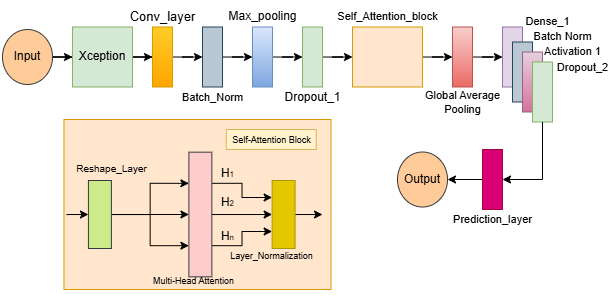

The diagram above was exported from draw.io. Its source (the exported page's mxGraphModel, read from the mxfile embedded in the PNG):
<mxGraphModel dx="724" dy="366" grid="1" gridSize="10" guides="1" tooltips="1" connect="1" arrows="1" fold="1" page="1" pageScale="1" pageWidth="827" pageHeight="1169" math="0" shadow="0">
  <root>
    <mxCell id="0" />
    <mxCell id="1" parent="0" />
    <mxCell id="hjMZUIRPKMjVyPimiMRc-18" value="" style="edgeStyle=orthogonalEdgeStyle;rounded=0;orthogonalLoop=1;jettySize=auto;html=1;" parent="1" source="hjMZUIRPKMjVyPimiMRc-2" target="hjMZUIRPKMjVyPimiMRc-3" edge="1">
      <mxGeometry relative="1" as="geometry" />
    </mxCell>
    <mxCell id="hjMZUIRPKMjVyPimiMRc-2" value="Input" style="ellipse;whiteSpace=wrap;html=1;fillColor=#ffcc99;strokeColor=#36393d;" parent="1" vertex="1">
      <mxGeometry x="120" y="110" width="50" height="55" as="geometry" />
    </mxCell>
    <mxCell id="hjMZUIRPKMjVyPimiMRc-21" style="edgeStyle=orthogonalEdgeStyle;rounded=0;orthogonalLoop=1;jettySize=auto;html=1;entryX=0;entryY=0.5;entryDx=0;entryDy=0;" parent="1" source="hjMZUIRPKMjVyPimiMRc-3" target="hjMZUIRPKMjVyPimiMRc-5" edge="1">
      <mxGeometry relative="1" as="geometry" />
    </mxCell>
    <mxCell id="hjMZUIRPKMjVyPimiMRc-3" value="Xception" style="rounded=0;whiteSpace=wrap;html=1;fillColor=#d5e8d4;strokeColor=#82b366;" parent="1" vertex="1">
      <mxGeometry x="190" y="107.5" width="60" height="60" as="geometry" />
    </mxCell>
    <mxCell id="hjMZUIRPKMjVyPimiMRc-22" style="edgeStyle=orthogonalEdgeStyle;rounded=0;orthogonalLoop=1;jettySize=auto;html=1;entryX=0;entryY=0.5;entryDx=0;entryDy=0;" parent="1" source="hjMZUIRPKMjVyPimiMRc-5" target="hjMZUIRPKMjVyPimiMRc-6" edge="1">
      <mxGeometry relative="1" as="geometry" />
    </mxCell>
    <mxCell id="hjMZUIRPKMjVyPimiMRc-23" style="edgeStyle=orthogonalEdgeStyle;rounded=0;orthogonalLoop=1;jettySize=auto;html=1;entryX=0;entryY=0.5;entryDx=0;entryDy=0;" parent="1" source="hjMZUIRPKMjVyPimiMRc-6" target="hjMZUIRPKMjVyPimiMRc-7" edge="1">
      <mxGeometry relative="1" as="geometry" />
    </mxCell>
    <mxCell id="hjMZUIRPKMjVyPimiMRc-24" style="edgeStyle=orthogonalEdgeStyle;rounded=0;orthogonalLoop=1;jettySize=auto;html=1;entryX=0;entryY=0.5;entryDx=0;entryDy=0;" parent="1" source="hjMZUIRPKMjVyPimiMRc-7" target="hjMZUIRPKMjVyPimiMRc-8" edge="1">
      <mxGeometry relative="1" as="geometry" />
    </mxCell>
    <mxCell id="hjMZUIRPKMjVyPimiMRc-25" style="edgeStyle=orthogonalEdgeStyle;rounded=0;orthogonalLoop=1;jettySize=auto;html=1;entryX=0;entryY=0.5;entryDx=0;entryDy=0;" parent="1" source="hjMZUIRPKMjVyPimiMRc-8" target="hjMZUIRPKMjVyPimiMRc-10" edge="1">
      <mxGeometry relative="1" as="geometry" />
    </mxCell>
    <mxCell id="hjMZUIRPKMjVyPimiMRc-27" style="edgeStyle=orthogonalEdgeStyle;rounded=0;orthogonalLoop=1;jettySize=auto;html=1;entryX=0;entryY=0.5;entryDx=0;entryDy=0;" parent="1" source="hjMZUIRPKMjVyPimiMRc-10" target="hjMZUIRPKMjVyPimiMRc-11" edge="1">
      <mxGeometry relative="1" as="geometry" />
    </mxCell>
    <mxCell id="hjMZUIRPKMjVyPimiMRc-28" style="edgeStyle=orthogonalEdgeStyle;rounded=0;orthogonalLoop=1;jettySize=auto;html=1;entryX=0;entryY=0.5;entryDx=0;entryDy=0;" parent="1" source="hjMZUIRPKMjVyPimiMRc-11" target="hjMZUIRPKMjVyPimiMRc-12" edge="1">
      <mxGeometry relative="1" as="geometry" />
    </mxCell>
    <mxCell id="hjMZUIRPKMjVyPimiMRc-32" value="" style="group;fillColor=none;" parent="1" vertex="1" connectable="0">
      <mxGeometry x="160" y="210" width="310" height="170" as="geometry" />
    </mxCell>
    <mxCell id="hjMZUIRPKMjVyPimiMRc-33" style="edgeStyle=orthogonalEdgeStyle;rounded=0;orthogonalLoop=1;jettySize=auto;html=1;exitX=0;exitY=0.5;exitDx=0;exitDy=0;entryX=0;entryY=0.5;entryDx=0;entryDy=0;" parent="hjMZUIRPKMjVyPimiMRc-32" source="hjMZUIRPKMjVyPimiMRc-34" target="hjMZUIRPKMjVyPimiMRc-38" edge="1">
      <mxGeometry relative="1" as="geometry" />
    </mxCell>
    <mxCell id="hjMZUIRPKMjVyPimiMRc-34" value="" style="rounded=0;whiteSpace=wrap;html=1;fillColor=#ffe6cc;strokeColor=#d79b00;" parent="hjMZUIRPKMjVyPimiMRc-32" vertex="1">
      <mxGeometry x="21.48" y="-10" width="267.04" height="170" as="geometry" />
    </mxCell>
    <mxCell id="hjMZUIRPKMjVyPimiMRc-35" style="edgeStyle=orthogonalEdgeStyle;rounded=0;orthogonalLoop=1;jettySize=auto;html=1;entryX=0;entryY=0.5;entryDx=0;entryDy=0;" parent="hjMZUIRPKMjVyPimiMRc-32" source="hjMZUIRPKMjVyPimiMRc-38" target="hjMZUIRPKMjVyPimiMRc-42" edge="1">
      <mxGeometry relative="1" as="geometry" />
    </mxCell>
    <mxCell id="hjMZUIRPKMjVyPimiMRc-36" style="edgeStyle=orthogonalEdgeStyle;rounded=0;orthogonalLoop=1;jettySize=auto;html=1;entryX=0;entryY=0.25;entryDx=0;entryDy=0;" parent="hjMZUIRPKMjVyPimiMRc-32" source="hjMZUIRPKMjVyPimiMRc-38" target="hjMZUIRPKMjVyPimiMRc-42" edge="1">
      <mxGeometry relative="1" as="geometry" />
    </mxCell>
    <mxCell id="hjMZUIRPKMjVyPimiMRc-37" style="edgeStyle=orthogonalEdgeStyle;rounded=0;orthogonalLoop=1;jettySize=auto;html=1;entryX=0;entryY=0.75;entryDx=0;entryDy=0;" parent="hjMZUIRPKMjVyPimiMRc-32" source="hjMZUIRPKMjVyPimiMRc-38" target="hjMZUIRPKMjVyPimiMRc-42" edge="1">
      <mxGeometry relative="1" as="geometry" />
    </mxCell>
    <mxCell id="hjMZUIRPKMjVyPimiMRc-38" value="" style="rounded=0;whiteSpace=wrap;html=1;fillColor=#cdeb8b;strokeColor=#36393d;" parent="hjMZUIRPKMjVyPimiMRc-32" vertex="1">
      <mxGeometry x="45.925925925925924" y="51" width="22.962962962962962" height="68" as="geometry" />
    </mxCell>
    <mxCell id="hjMZUIRPKMjVyPimiMRc-39" style="edgeStyle=orthogonalEdgeStyle;rounded=0;orthogonalLoop=1;jettySize=auto;html=1;entryX=0;entryY=0.5;entryDx=0;entryDy=0;" parent="hjMZUIRPKMjVyPimiMRc-32" source="hjMZUIRPKMjVyPimiMRc-42" target="hjMZUIRPKMjVyPimiMRc-44" edge="1">
      <mxGeometry relative="1" as="geometry" />
    </mxCell>
    <mxCell id="hjMZUIRPKMjVyPimiMRc-40" style="edgeStyle=orthogonalEdgeStyle;rounded=0;orthogonalLoop=1;jettySize=auto;html=1;exitX=1;exitY=0.25;exitDx=0;exitDy=0;entryX=0;entryY=0.25;entryDx=0;entryDy=0;" parent="hjMZUIRPKMjVyPimiMRc-32" source="hjMZUIRPKMjVyPimiMRc-42" target="hjMZUIRPKMjVyPimiMRc-44" edge="1">
      <mxGeometry relative="1" as="geometry" />
    </mxCell>
    <mxCell id="hjMZUIRPKMjVyPimiMRc-41" style="edgeStyle=orthogonalEdgeStyle;rounded=0;orthogonalLoop=1;jettySize=auto;html=1;exitX=1;exitY=0.75;exitDx=0;exitDy=0;entryX=0;entryY=0.75;entryDx=0;entryDy=0;" parent="hjMZUIRPKMjVyPimiMRc-32" source="hjMZUIRPKMjVyPimiMRc-42" target="hjMZUIRPKMjVyPimiMRc-44" edge="1">
      <mxGeometry relative="1" as="geometry" />
    </mxCell>
    <mxCell id="hjMZUIRPKMjVyPimiMRc-42" value="" style="rounded=0;whiteSpace=wrap;html=1;fillColor=#ffcccc;strokeColor=#36393d;" parent="hjMZUIRPKMjVyPimiMRc-32" vertex="1">
      <mxGeometry x="146.38888888888889" y="22.666666666666664" width="22.962962962962962" height="124.66666666666666" as="geometry" />
    </mxCell>
    <mxCell id="hjMZUIRPKMjVyPimiMRc-43" style="edgeStyle=orthogonalEdgeStyle;rounded=0;orthogonalLoop=1;jettySize=auto;html=1;" parent="hjMZUIRPKMjVyPimiMRc-32" source="hjMZUIRPKMjVyPimiMRc-44" edge="1">
      <mxGeometry relative="1" as="geometry">
        <mxPoint x="280" y="85" as="targetPoint" />
      </mxGeometry>
    </mxCell>
    <mxCell id="hjMZUIRPKMjVyPimiMRc-44" value="" style="rounded=0;whiteSpace=wrap;html=1;fillColor=#e3c800;strokeColor=#B09500;fontColor=#000000;" parent="hjMZUIRPKMjVyPimiMRc-32" vertex="1">
      <mxGeometry x="229.62962962962962" y="51" width="22.962962962962962" height="68" as="geometry" />
    </mxCell>
    <mxCell id="hjMZUIRPKMjVyPimiMRc-45" value="&lt;font style=&quot;font-size: 9px;&quot;&gt;Layer_Normalization&lt;/font&gt;" style="text;html=1;align=center;verticalAlign=middle;resizable=0;points=[];autosize=1;strokeColor=none;fillColor=none;fontSize=7;spacing=-4;spacingRight=0;" parent="hjMZUIRPKMjVyPimiMRc-32" vertex="1">
      <mxGeometry x="183.7037037037037" y="121.83333333333333" width="90" height="10" as="geometry" />
    </mxCell>
    <mxCell id="hjMZUIRPKMjVyPimiMRc-46" value="&lt;font style=&quot;font-size: 10px;&quot;&gt;Reshape_Layer&lt;/font&gt;" style="text;html=1;align=center;verticalAlign=middle;resizable=0;points=[];autosize=1;strokeColor=none;fillColor=none;fontSize=7;spacing=-4;spacingRight=0;" parent="hjMZUIRPKMjVyPimiMRc-32" vertex="1">
      <mxGeometry x="28.703703703703702" y="34" width="80" height="10" as="geometry" />
    </mxCell>
    <mxCell id="hjMZUIRPKMjVyPimiMRc-47" value="&lt;font style=&quot;font-size: 9px;&quot;&gt;Multi-Head Attention &lt;/font&gt;" style="text;html=1;align=center;verticalAlign=middle;resizable=0;points=[];autosize=1;strokeColor=none;fillColor=none;fontSize=7;spacing=-4;spacingRight=0;" parent="hjMZUIRPKMjVyPimiMRc-32" vertex="1">
      <mxGeometry x="106.20370370370371" y="147.33333333333334" width="90" height="10" as="geometry" />
    </mxCell>
    <mxCell id="hjMZUIRPKMjVyPimiMRc-48" style="edgeStyle=orthogonalEdgeStyle;rounded=0;orthogonalLoop=1;jettySize=auto;html=1;entryX=0;entryY=0.5;entryDx=0;entryDy=0;" parent="hjMZUIRPKMjVyPimiMRc-32" target="hjMZUIRPKMjVyPimiMRc-38" edge="1">
      <mxGeometry relative="1" as="geometry">
        <mxPoint x="30" y="85" as="sourcePoint" />
        <Array as="points">
          <mxPoint x="24.11111111111111" y="85" />
          <mxPoint x="24.11111111111111" y="85" />
        </Array>
      </mxGeometry>
    </mxCell>
    <mxCell id="hjMZUIRPKMjVyPimiMRc-49" value="&lt;font&gt;Self-Attention Block&lt;/font&gt;" style="text;html=1;align=center;verticalAlign=middle;resizable=0;points=[];autosize=1;strokeColor=#d6b656;fillColor=#fff2cc;fontSize=9;spacing=-2;spacingTop=2;" parent="hjMZUIRPKMjVyPimiMRc-32" vertex="1">
      <mxGeometry x="183.7037037037037" width="90" height="20" as="geometry" />
    </mxCell>
    <mxCell id="hjMZUIRPKMjVyPimiMRc-50" value="H&lt;font style=&quot;font-size: 8px;&quot;&gt;1&lt;/font&gt;" style="text;html=1;align=center;verticalAlign=middle;resizable=0;points=[];autosize=1;strokeColor=none;fillColor=none;spacing=-2;spacingTop=-2;spacingRight=0;spacingBottom=-1;spacingLeft=-1;" parent="hjMZUIRPKMjVyPimiMRc-32" vertex="1">
      <mxGeometry x="175.09259259259258" y="39.666666666666664" width="20" height="10" as="geometry" />
    </mxCell>
    <mxCell id="hjMZUIRPKMjVyPimiMRc-51" value="H&lt;span style=&quot;font-size: 8px;&quot;&gt;2&lt;/span&gt;" style="text;html=1;align=center;verticalAlign=middle;resizable=0;points=[];autosize=1;strokeColor=none;fillColor=none;spacing=-2;spacingTop=-2;spacingRight=0;spacingBottom=-1;spacingLeft=-1;" parent="hjMZUIRPKMjVyPimiMRc-32" vertex="1">
      <mxGeometry x="175.09259259259258" y="68" width="20" height="10" as="geometry" />
    </mxCell>
    <mxCell id="hjMZUIRPKMjVyPimiMRc-52" value="H&lt;span style=&quot;font-size: 8px;&quot;&gt;n&lt;/span&gt;" style="text;html=1;align=center;verticalAlign=middle;resizable=0;points=[];autosize=1;strokeColor=none;fillColor=none;spacing=-2;spacingTop=-2;spacingRight=0;spacingBottom=-1;spacingLeft=-1;" parent="hjMZUIRPKMjVyPimiMRc-32" vertex="1">
      <mxGeometry x="175.09259259259258" y="102" width="20" height="10" as="geometry" />
    </mxCell>
    <mxCell id="hjMZUIRPKMjVyPimiMRc-78" value="" style="group;pointerEvents=0;align=center;verticalAlign=top;fontFamily=Helvetica;fontSize=12;fontColor=default;fillColor=none;gradientColor=none;" parent="1" vertex="1" connectable="0">
      <mxGeometry x="245" y="87.5" width="80" height="80" as="geometry" />
    </mxCell>
    <mxCell id="hjMZUIRPKMjVyPimiMRc-5" value="" style="rounded=0;whiteSpace=wrap;html=1;pointerEvents=0;align=center;verticalAlign=top;fontFamily=Helvetica;fontSize=12;fillColor=#ffcd28;gradientColor=#ffa500;strokeColor=#d79b00;" parent="hjMZUIRPKMjVyPimiMRc-78" vertex="1">
      <mxGeometry x="25" y="20" width="20" height="60" as="geometry" />
    </mxCell>
    <mxCell id="hjMZUIRPKMjVyPimiMRc-55" value="&lt;font&gt;Conv_layer&lt;/font&gt;" style="text;html=1;align=center;verticalAlign=middle;resizable=0;points=[];autosize=1;strokeColor=none;fillColor=none;fontSize=13;spacing=0;fontFamily=Helvetica;fontColor=default;" parent="hjMZUIRPKMjVyPimiMRc-78" vertex="1">
      <mxGeometry x="-10" y="-5" width="90" height="30" as="geometry" />
    </mxCell>
    <mxCell id="hjMZUIRPKMjVyPimiMRc-80" value="" style="group;strokeWidth=3;" parent="1" vertex="1" connectable="0">
      <mxGeometry x="290" y="107.5" width="80" height="80" as="geometry" />
    </mxCell>
    <mxCell id="hjMZUIRPKMjVyPimiMRc-6" value="" style="rounded=0;whiteSpace=wrap;html=1;fillColor=#bac8d3;strokeColor=#23445d;" parent="hjMZUIRPKMjVyPimiMRc-80" vertex="1">
      <mxGeometry x="30" width="20" height="60" as="geometry" />
    </mxCell>
    <mxCell id="hjMZUIRPKMjVyPimiMRc-56" value="&lt;font&gt;Batch_Norm&lt;/font&gt;" style="text;html=1;align=center;verticalAlign=middle;resizable=0;points=[];autosize=1;strokeColor=none;fillColor=none;fontSize=11;spacing=0;strokeWidth=3;" parent="hjMZUIRPKMjVyPimiMRc-80" vertex="1">
      <mxGeometry y="60" width="80" height="20" as="geometry" />
    </mxCell>
    <mxCell id="hjMZUIRPKMjVyPimiMRc-81" value="" style="group" parent="1" vertex="1" connectable="0">
      <mxGeometry x="340" y="87.5" width="85" height="80" as="geometry" />
    </mxCell>
    <mxCell id="hjMZUIRPKMjVyPimiMRc-7" value="" style="rounded=0;whiteSpace=wrap;html=1;fillColor=#dae8fc;gradientColor=#7ea6e0;strokeColor=#6c8ebf;" parent="hjMZUIRPKMjVyPimiMRc-81" vertex="1">
      <mxGeometry x="30" y="20" width="20" height="60" as="geometry" />
    </mxCell>
    <mxCell id="hjMZUIRPKMjVyPimiMRc-60" value="&lt;font&gt;Max_pooling&lt;/font&gt;" style="text;html=1;align=center;verticalAlign=middle;resizable=0;points=[];autosize=1;strokeColor=none;fillColor=none;fontSize=12;spacing=0;" parent="hjMZUIRPKMjVyPimiMRc-81" vertex="1">
      <mxGeometry x="-5" width="90" height="20" as="geometry" />
    </mxCell>
    <mxCell id="hjMZUIRPKMjVyPimiMRc-82" value="" style="group" parent="1" vertex="1" connectable="0">
      <mxGeometry x="395" y="107.5" width="75" height="80" as="geometry" />
    </mxCell>
    <mxCell id="hjMZUIRPKMjVyPimiMRc-8" value="" style="rounded=0;whiteSpace=wrap;html=1;fillColor=#d5e8d4;strokeColor=#82b366;" parent="hjMZUIRPKMjVyPimiMRc-82" vertex="1">
      <mxGeometry x="25" width="20" height="60" as="geometry" />
    </mxCell>
    <mxCell id="hjMZUIRPKMjVyPimiMRc-64" value="&lt;font&gt;Dropout_1&lt;/font&gt;" style="text;html=1;align=center;verticalAlign=middle;resizable=0;points=[];autosize=1;strokeColor=none;fillColor=none;fontSize=12;spacing=0;" parent="hjMZUIRPKMjVyPimiMRc-82" vertex="1">
      <mxGeometry x="-5" y="60" width="80" height="20" as="geometry" />
    </mxCell>
    <mxCell id="hjMZUIRPKMjVyPimiMRc-83" value="" style="group" parent="1" vertex="1" connectable="0">
      <mxGeometry x="450" y="87.5" width="120" height="80" as="geometry" />
    </mxCell>
    <mxCell id="hjMZUIRPKMjVyPimiMRc-10" value="" style="rounded=0;whiteSpace=wrap;html=1;pointerEvents=0;align=center;verticalAlign=top;fontFamily=Helvetica;fontSize=12;fontColor=default;fillColor=light-dark(#ffe6cc, #ededed);gradientColor=none;strokeColor=light-dark(#d79b00, #ededed);" parent="hjMZUIRPKMjVyPimiMRc-83" vertex="1">
      <mxGeometry x="20" y="20" width="70" height="60" as="geometry" />
    </mxCell>
    <mxCell id="hjMZUIRPKMjVyPimiMRc-65" value="&lt;font&gt;Self_Attention_block&lt;/font&gt;" style="text;html=1;align=center;verticalAlign=middle;resizable=0;points=[];autosize=1;strokeColor=none;fillColor=none;fontSize=11;spacing=0;" parent="hjMZUIRPKMjVyPimiMRc-83" vertex="1">
      <mxGeometry x="-5" width="120" height="20" as="geometry" />
    </mxCell>
    <mxCell id="hjMZUIRPKMjVyPimiMRc-84" value="" style="group" parent="1" vertex="1" connectable="0">
      <mxGeometry x="535" y="107.5" width="90" height="95" as="geometry" />
    </mxCell>
    <mxCell id="hjMZUIRPKMjVyPimiMRc-11" value="" style="rounded=0;whiteSpace=wrap;html=1;fillColor=#f8cecc;strokeColor=#b85450;gradientColor=#ea6b66;" parent="hjMZUIRPKMjVyPimiMRc-84" vertex="1">
      <mxGeometry x="35" width="20" height="60" as="geometry" />
    </mxCell>
    <mxCell id="hjMZUIRPKMjVyPimiMRc-66" value="&lt;font&gt;Global Average&lt;/font&gt;&lt;div&gt;&lt;font&gt;Pooling&lt;/font&gt;&lt;/div&gt;" style="text;html=1;align=center;verticalAlign=middle;resizable=0;points=[];autosize=1;strokeColor=none;fillColor=none;fontSize=11;spacing=0;" parent="hjMZUIRPKMjVyPimiMRc-84" vertex="1">
      <mxGeometry y="55" width="90" height="40" as="geometry" />
    </mxCell>
    <mxCell id="hjMZUIRPKMjVyPimiMRc-85" value="" style="group" parent="1" vertex="1" connectable="0">
      <mxGeometry x="620" y="107.5" width="110" height="95" as="geometry" />
    </mxCell>
    <mxCell id="hjMZUIRPKMjVyPimiMRc-12" value="" style="rounded=0;whiteSpace=wrap;html=1;fillColor=#e1d5e7;strokeColor=#9673a6;" parent="hjMZUIRPKMjVyPimiMRc-85" vertex="1">
      <mxGeometry width="20" height="60" as="geometry" />
    </mxCell>
    <mxCell id="hjMZUIRPKMjVyPimiMRc-15" value="" style="rounded=0;whiteSpace=wrap;html=1;fillColor=#bac8d3;strokeColor=#23445d;" parent="hjMZUIRPKMjVyPimiMRc-85" vertex="1">
      <mxGeometry x="10" y="15" width="20" height="60" as="geometry" />
    </mxCell>
    <mxCell id="hjMZUIRPKMjVyPimiMRc-14" value="" style="rounded=0;whiteSpace=wrap;html=1;fillColor=#e6d0de;gradientColor=#d5739d;strokeColor=#996185;" parent="hjMZUIRPKMjVyPimiMRc-85" vertex="1">
      <mxGeometry x="20" y="25" width="20" height="60" as="geometry" />
    </mxCell>
    <mxCell id="hjMZUIRPKMjVyPimiMRc-13" value="" style="rounded=0;whiteSpace=wrap;html=1;fillColor=#d5e8d4;strokeColor=#82b366;" parent="hjMZUIRPKMjVyPimiMRc-85" vertex="1">
      <mxGeometry x="30" y="35" width="20" height="60" as="geometry" />
    </mxCell>
    <mxCell id="hjMZUIRPKMjVyPimiMRc-71" value="&lt;font&gt;Batch Norm&lt;/font&gt;" style="text;html=1;align=center;verticalAlign=middle;resizable=0;points=[];autosize=1;strokeColor=none;fillColor=none;fontSize=11;spacing=-4;spacingRight=0;" parent="hjMZUIRPKMjVyPimiMRc-85" vertex="1">
      <mxGeometry x="25" y="5" width="70" height="10" as="geometry" />
    </mxCell>
    <mxCell id="hjMZUIRPKMjVyPimiMRc-72" value="&lt;font&gt;Activation 1&lt;/font&gt;" style="text;html=1;align=center;verticalAlign=middle;resizable=0;points=[];autosize=1;strokeColor=none;fillColor=none;fontSize=11;spacing=-4;spacingRight=0;" parent="hjMZUIRPKMjVyPimiMRc-85" vertex="1">
      <mxGeometry x="35" y="20" width="70" height="10" as="geometry" />
    </mxCell>
    <mxCell id="hjMZUIRPKMjVyPimiMRc-73" value="&lt;font&gt;Dropout_2&lt;/font&gt;" style="text;html=1;align=center;verticalAlign=middle;resizable=0;points=[];autosize=1;strokeColor=none;fillColor=none;fontSize=11;spacing=-4;spacingRight=0;" parent="hjMZUIRPKMjVyPimiMRc-85" vertex="1">
      <mxGeometry x="50" y="35" width="60" height="10" as="geometry" />
    </mxCell>
    <mxCell id="hfb3GIcC4ZfJHy1KF3hx-4" style="edgeStyle=orthogonalEdgeStyle;rounded=0;orthogonalLoop=1;jettySize=auto;html=1;entryX=1;entryY=0.5;entryDx=0;entryDy=0;" parent="1" source="hjMZUIRPKMjVyPimiMRc-16" target="hjMZUIRPKMjVyPimiMRc-17" edge="1">
      <mxGeometry relative="1" as="geometry" />
    </mxCell>
    <mxCell id="hjMZUIRPKMjVyPimiMRc-16" value="" style="rounded=0;whiteSpace=wrap;html=1;fillColor=#d80073;fontColor=#ffffff;strokeColor=#A50040;container=0;" parent="1" vertex="1">
      <mxGeometry x="600" y="230" width="20" height="60" as="geometry" />
    </mxCell>
    <mxCell id="hjMZUIRPKMjVyPimiMRc-68" value="&lt;span&gt;Prediction_layer&lt;/span&gt;" style="text;html=1;align=center;verticalAlign=middle;resizable=0;points=[];autosize=1;strokeColor=none;fillColor=none;fontSize=11;spacing=0;container=0;" parent="1" vertex="1">
      <mxGeometry x="560" y="290" width="100" height="20" as="geometry" />
    </mxCell>
    <mxCell id="hjMZUIRPKMjVyPimiMRc-17" value="Output" style="ellipse;whiteSpace=wrap;html=1;fillColor=#ffcc99;strokeColor=#36393d;container=0;" parent="1" vertex="1">
      <mxGeometry x="515" y="232.5" width="50" height="55" as="geometry" />
    </mxCell>
    <mxCell id="hfb3GIcC4ZfJHy1KF3hx-3" style="edgeStyle=orthogonalEdgeStyle;rounded=0;orthogonalLoop=1;jettySize=auto;html=1;entryX=1;entryY=0.5;entryDx=0;entryDy=0;" parent="1" source="hjMZUIRPKMjVyPimiMRc-13" target="hjMZUIRPKMjVyPimiMRc-16" edge="1">
      <mxGeometry relative="1" as="geometry">
        <Array as="points">
          <mxPoint x="660" y="260" />
        </Array>
      </mxGeometry>
    </mxCell>
    <mxCell id="hjMZUIRPKMjVyPimiMRc-70" value="&lt;font&gt;Dense_1&lt;/font&gt;" style="text;html=1;align=center;verticalAlign=middle;resizable=0;points=[];autosize=1;strokeColor=none;fillColor=none;fontSize=11;spacing=-4;spacingRight=0;" parent="1" vertex="1">
      <mxGeometry x="640" y="97.5" width="50" height="10" as="geometry" />
    </mxCell>
  </root>
</mxGraphModel>